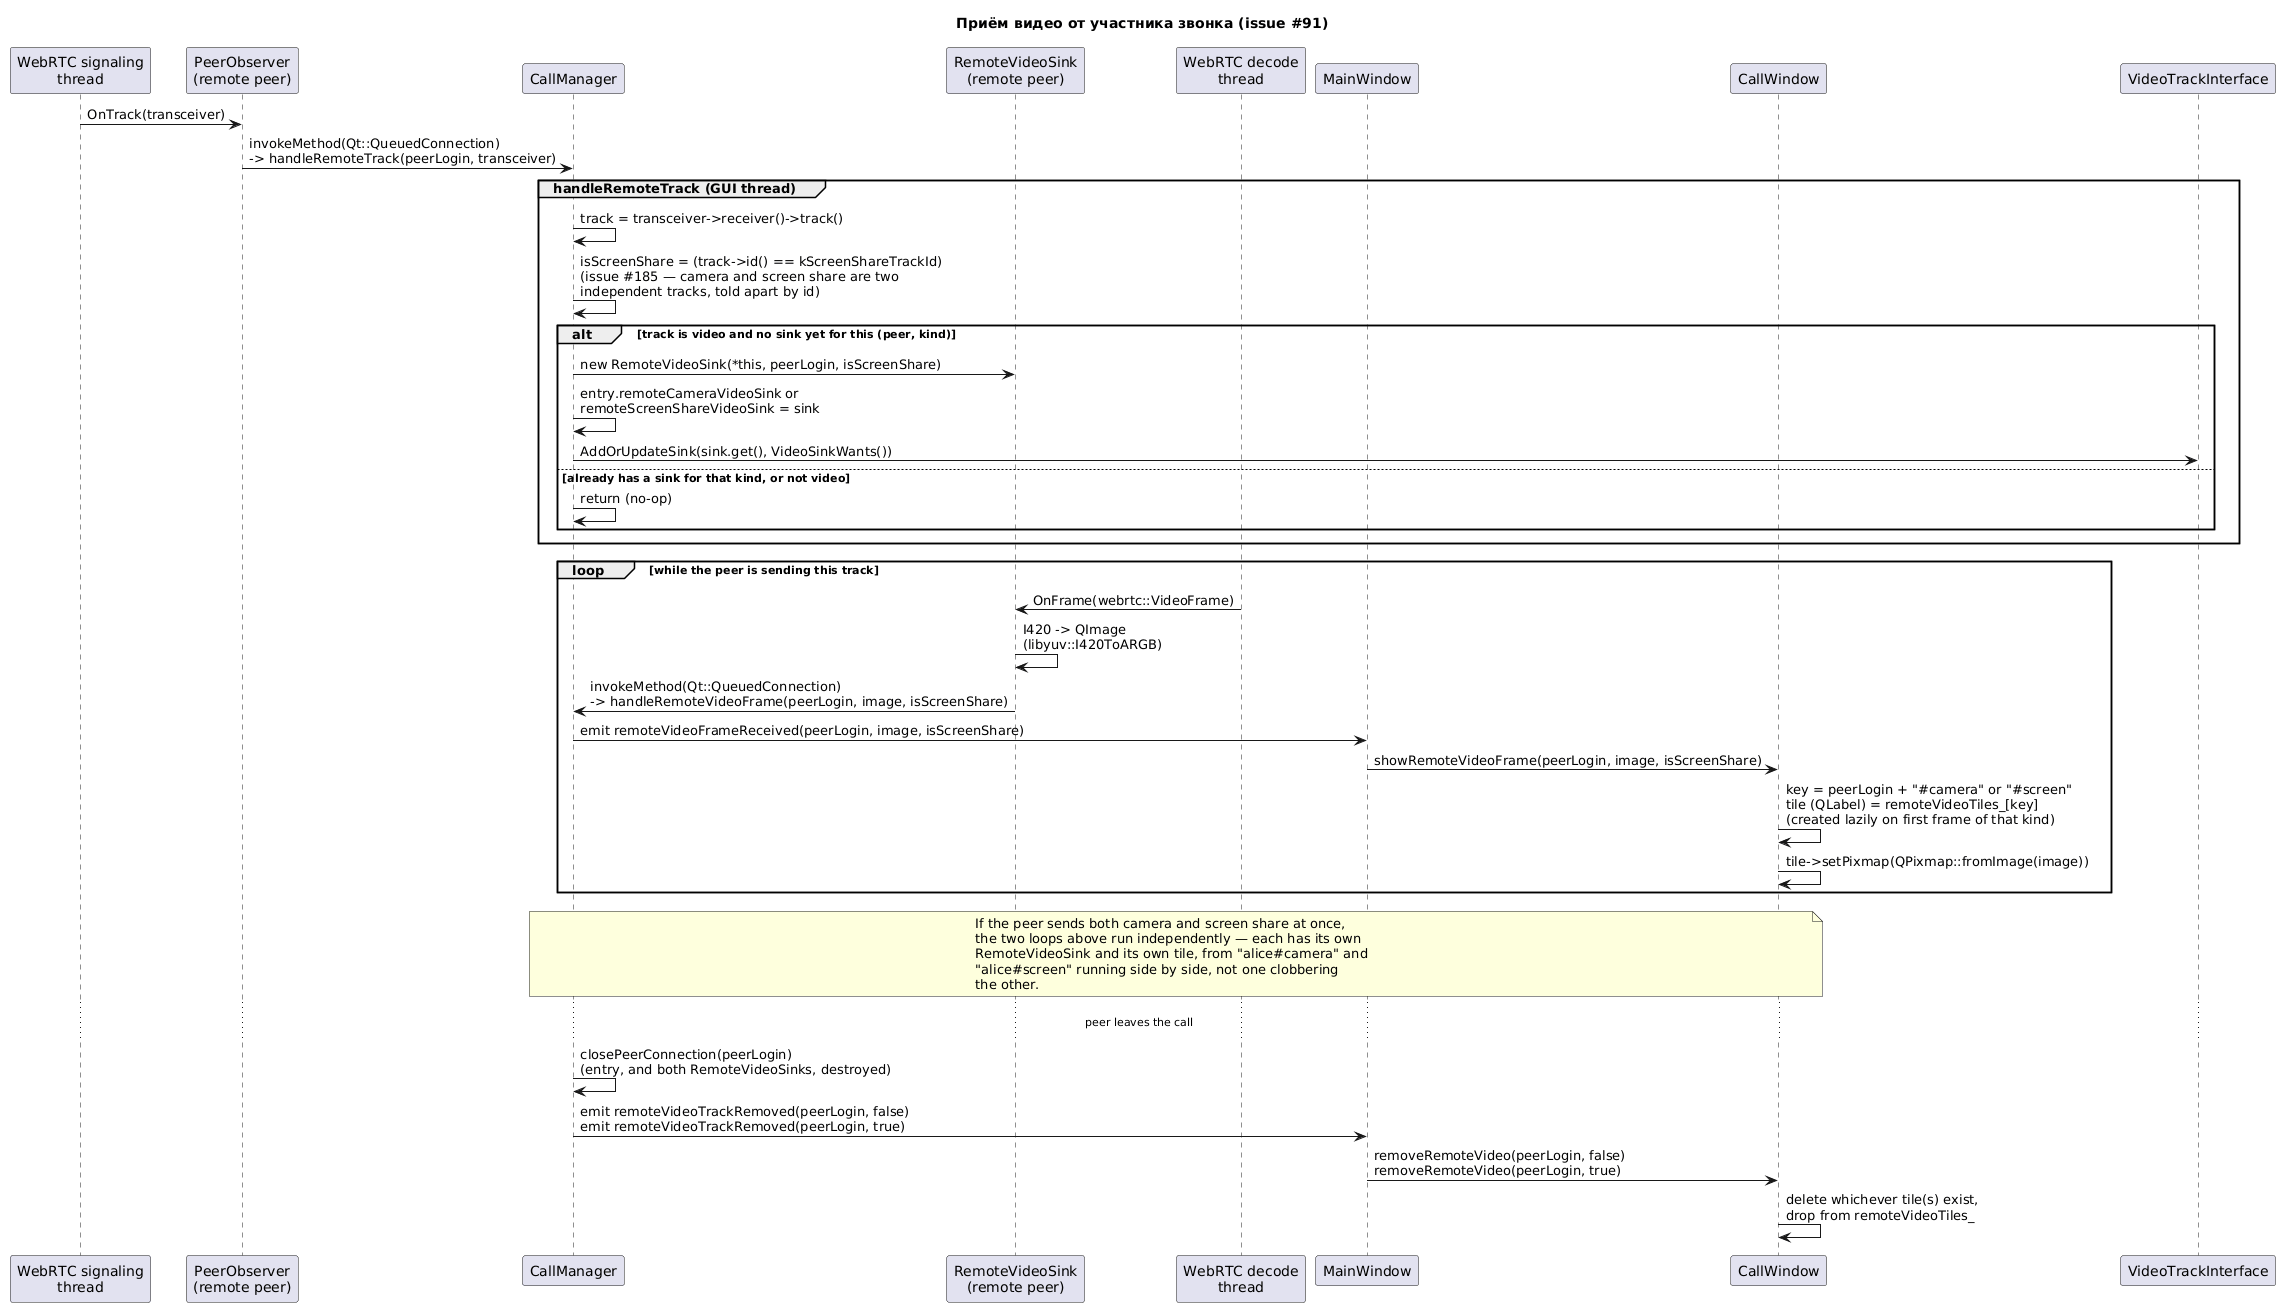

The diagram above was rendered by PlantUML. Its source (embedded in the PNG):
@startuml call_video_receive_sequence
title Приём видео от участника звонка (issue #91)

participant "WebRTC signaling\nthread" as Signaling
participant "PeerObserver\n(remote peer)" as Observer
participant CallManager
participant "RemoteVideoSink\n(remote peer)" as Sink
participant "WebRTC decode\nthread" as Decode
participant MainWindow
participant CallWindow

Signaling -> Observer : OnTrack(transceiver)
Observer -> CallManager : invokeMethod(Qt::QueuedConnection)\n-> handleRemoteTrack(peerLogin, transceiver)

group handleRemoteTrack (GUI thread)
  CallManager -> CallManager : track = transceiver->receiver()->track()
  CallManager -> CallManager : isScreenShare = (track->id() == kScreenShareTrackId)\n(issue #185 — camera and screen share are two\nindependent tracks, told apart by id)
  alt track is video and no sink yet for this (peer, kind)
    CallManager -> Sink : new RemoteVideoSink(*this, peerLogin, isScreenShare)
    CallManager -> CallManager : entry.remoteCameraVideoSink or\nremoteScreenShareVideoSink = sink
    CallManager -> "VideoTrackInterface" as Track : AddOrUpdateSink(sink.get(), VideoSinkWants())
  else already has a sink for that kind, or not video
    CallManager -> CallManager : return (no-op)
  end
end

loop while the peer is sending this track
  Decode -> Sink : OnFrame(webrtc::VideoFrame)
  Sink -> Sink : I420 -> QImage\n(libyuv::I420ToARGB)
  Sink -> CallManager : invokeMethod(Qt::QueuedConnection)\n-> handleRemoteVideoFrame(peerLogin, image, isScreenShare)
  CallManager -> MainWindow : emit remoteVideoFrameReceived(peerLogin, image, isScreenShare)
  MainWindow -> CallWindow : showRemoteVideoFrame(peerLogin, image, isScreenShare)
  CallWindow -> CallWindow : key = peerLogin + "#camera" or "#screen"\ntile (QLabel) = remoteVideoTiles_[key]\n(created lazily on first frame of that kind)
  CallWindow -> CallWindow : tile->setPixmap(QPixmap::fromImage(image))
end

note over CallManager, CallWindow
  If the peer sends both camera and screen share at once,
  the two loops above run independently — each has its own
  RemoteVideoSink and its own tile, from "alice#camera" and
  "alice#screen" running side by side, not one clobbering
  the other.
end note

... peer leaves the call ...
CallManager -> CallManager : closePeerConnection(peerLogin)\n(entry, and both RemoteVideoSinks, destroyed)
CallManager -> MainWindow : emit remoteVideoTrackRemoved(peerLogin, false)\nemit remoteVideoTrackRemoved(peerLogin, true)
MainWindow -> CallWindow : removeRemoteVideo(peerLogin, false)\nremoveRemoteVideo(peerLogin, true)
CallWindow -> CallWindow : delete whichever tile(s) exist,\ndrop from remoteVideoTiles_

@enduml